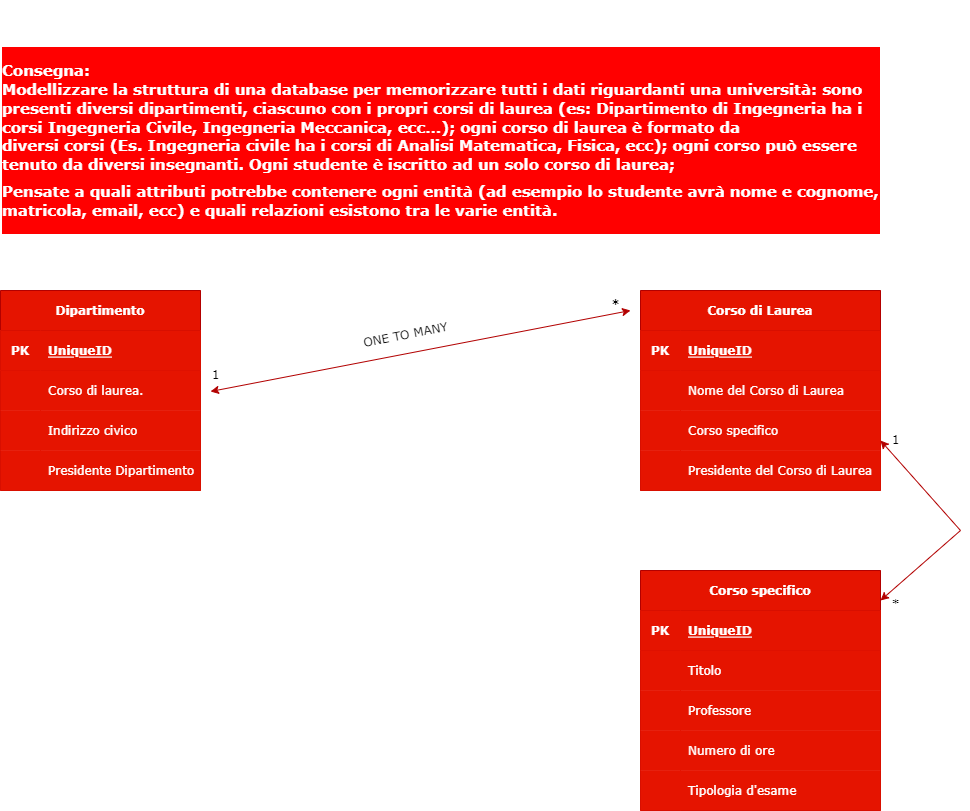

The diagram above was exported from draw.io. Its source (the exported page's mxGraphModel, read from the mxfile embedded in the PNG):
<mxGraphModel dx="1038" dy="2909" grid="1" gridSize="10" guides="1" tooltips="1" connect="1" arrows="1" fold="1" page="1" pageScale="1" pageWidth="827" pageHeight="1169" math="0" shadow="0">
  <root>
    <mxCell id="0" />
    <mxCell id="1" parent="0" />
    <mxCell id="9gMQmqd49D4G5LUT427T-1" value="&lt;h3&gt;&lt;font face=&quot;Verdana&quot;&gt;&lt;b style=&quot;box-sizing: inherit; font-size: 15px; font-variant-ligatures: common-ligatures;&quot; data-stringify-type=&quot;bold&quot;&gt;Consegna:&lt;br&gt;&lt;/b&gt;&lt;span style=&quot;font-size: 15px; font-variant-ligatures: common-ligatures;&quot;&gt;Modellizzare la struttura di una database per memorizzare tutti i dati riguardanti una università: sono presenti diversi&amp;nbsp;&lt;/span&gt;&lt;b style=&quot;box-sizing: inherit; font-size: 15px; font-variant-ligatures: common-ligatures;&quot; data-stringify-type=&quot;bold&quot;&gt;dipartimenti&lt;/b&gt;&lt;span style=&quot;font-size: 15px; font-variant-ligatures: common-ligatures;&quot;&gt;, ciascuno con i propri&amp;nbsp;&lt;/span&gt;&lt;b style=&quot;box-sizing: inherit; font-size: 15px; font-variant-ligatures: common-ligatures;&quot; data-stringify-type=&quot;bold&quot;&gt;corsi di laurea&lt;/b&gt;&lt;span style=&quot;font-size: 15px; font-variant-ligatures: common-ligatures;&quot;&gt;&amp;nbsp;(es: Dipartimento di Ingegneria ha i corsi Ingegneria Civile, Ingegneria Meccanica, ecc…); ogni corso di laurea è formato da diversi&amp;nbsp;&lt;/span&gt;&lt;b style=&quot;box-sizing: inherit; font-size: 15px; font-variant-ligatures: common-ligatures;&quot; data-stringify-type=&quot;bold&quot;&gt;corsi&lt;/b&gt;&lt;span style=&quot;font-size: 15px; font-variant-ligatures: common-ligatures;&quot;&gt;&amp;nbsp;(Es. Ingegneria civile ha i corsi di Analisi Matematica, Fisica, ecc); ogni corso può essere tenuto da diversi&amp;nbsp;&lt;/span&gt;&lt;b style=&quot;box-sizing: inherit; font-size: 15px; font-variant-ligatures: common-ligatures;&quot; data-stringify-type=&quot;bold&quot;&gt;insegnanti&lt;/b&gt;&lt;span style=&quot;font-size: 15px; font-variant-ligatures: common-ligatures;&quot;&gt;. Ogni&amp;nbsp;&lt;/span&gt;&lt;b style=&quot;box-sizing: inherit; font-size: 15px; font-variant-ligatures: common-ligatures;&quot; data-stringify-type=&quot;bold&quot;&gt;studente&lt;/b&gt;&lt;span style=&quot;font-size: 15px; font-variant-ligatures: common-ligatures;&quot;&gt;&amp;nbsp;è iscritto ad un solo corso di laurea;&lt;/span&gt;&lt;/font&gt;&lt;span style=&quot;box-sizing: inherit; display: block; height: 8px; font-size: 15px; font-variant-ligatures: common-ligatures;&quot; data-stringify-type=&quot;paragraph-break&quot; class=&quot;c-mrkdwn__br&quot;&gt;&lt;/span&gt;&lt;span style=&quot;font-size: 15px; font-variant-ligatures: common-ligatures;&quot;&gt;&lt;font face=&quot;Verdana&quot;&gt;Pensate a quali attributi potrebbe contenere ogni entità (ad esempio lo studente avrà nome e cognome, matricola, email, ecc) e quali relazioni esistono tra le varie entità.&lt;/font&gt;&lt;/span&gt;&lt;/h3&gt;" style="text;html=1;align=left;verticalAlign=middle;whiteSpace=wrap;rounded=0;color=black; background-color:white;labelBorderColor=none;labelBackgroundColor=#FF0000;fontColor=#FFFFFF;" parent="1" vertex="1">
      <mxGeometry x="40" y="-1250" width="880" height="280" as="geometry" />
    </mxCell>
    <mxCell id="M_iuL0CGEzrtPP66wM22-26" value="Dipartimento" style="shape=table;startSize=40;container=1;collapsible=1;childLayout=tableLayout;fixedRows=1;rowLines=0;fontStyle=1;align=center;resizeLast=1;labelBackgroundColor=none;labelBorderColor=none;fontFamily=Verdana;fillColor=#e51400;strokeColor=#B20000;fontColor=#ffffff;" vertex="1" parent="1">
      <mxGeometry x="40" y="-960" width="200" height="200" as="geometry" />
    </mxCell>
    <mxCell id="M_iuL0CGEzrtPP66wM22-27" value="" style="shape=tableRow;horizontal=0;startSize=0;swimlaneHead=0;swimlaneBody=0;fillColor=#e51400;collapsible=0;dropTarget=0;points=[[0,0.5],[1,0.5]];portConstraint=eastwest;top=0;left=0;right=0;bottom=1;labelBackgroundColor=none;labelBorderColor=none;fontFamily=Verdana;strokeColor=#B20000;fontColor=#ffffff;" vertex="1" parent="M_iuL0CGEzrtPP66wM22-26">
      <mxGeometry y="40" width="200" height="40" as="geometry" />
    </mxCell>
    <mxCell id="M_iuL0CGEzrtPP66wM22-28" value="PK" style="shape=partialRectangle;connectable=0;fillColor=#e51400;top=0;left=0;bottom=0;right=0;fontStyle=1;overflow=hidden;labelBackgroundColor=none;labelBorderColor=none;fontFamily=Verdana;strokeColor=#B20000;fontColor=#ffffff;" vertex="1" parent="M_iuL0CGEzrtPP66wM22-27">
      <mxGeometry width="40" height="40" as="geometry">
        <mxRectangle width="40" height="40" as="alternateBounds" />
      </mxGeometry>
    </mxCell>
    <mxCell id="M_iuL0CGEzrtPP66wM22-29" value="UniqueID" style="shape=partialRectangle;connectable=0;fillColor=#e51400;top=0;left=0;bottom=0;right=0;align=left;spacingLeft=6;fontStyle=5;overflow=hidden;labelBackgroundColor=none;labelBorderColor=none;fontFamily=Verdana;strokeColor=#B20000;fontColor=#ffffff;" vertex="1" parent="M_iuL0CGEzrtPP66wM22-27">
      <mxGeometry x="40" width="160" height="40" as="geometry">
        <mxRectangle width="160" height="40" as="alternateBounds" />
      </mxGeometry>
    </mxCell>
    <mxCell id="M_iuL0CGEzrtPP66wM22-30" value="" style="shape=tableRow;horizontal=0;startSize=0;swimlaneHead=0;swimlaneBody=0;fillColor=#e51400;collapsible=0;dropTarget=0;points=[[0,0.5],[1,0.5]];portConstraint=eastwest;top=0;left=0;right=0;bottom=0;labelBackgroundColor=none;labelBorderColor=none;fontFamily=Verdana;strokeColor=#B20000;fontColor=#ffffff;" vertex="1" parent="M_iuL0CGEzrtPP66wM22-26">
      <mxGeometry y="80" width="200" height="40" as="geometry" />
    </mxCell>
    <mxCell id="M_iuL0CGEzrtPP66wM22-31" value="" style="shape=partialRectangle;connectable=0;fillColor=#e51400;top=0;left=0;bottom=0;right=0;editable=1;overflow=hidden;labelBackgroundColor=none;labelBorderColor=none;fontFamily=Verdana;strokeColor=#B20000;fontColor=#ffffff;" vertex="1" parent="M_iuL0CGEzrtPP66wM22-30">
      <mxGeometry width="40" height="40" as="geometry">
        <mxRectangle width="40" height="40" as="alternateBounds" />
      </mxGeometry>
    </mxCell>
    <mxCell id="M_iuL0CGEzrtPP66wM22-32" value="Corso di laurea." style="shape=partialRectangle;connectable=0;fillColor=#e51400;top=0;left=0;bottom=0;right=0;align=left;spacingLeft=6;overflow=hidden;labelBackgroundColor=none;labelBorderColor=none;fontFamily=Verdana;strokeColor=#B20000;fontColor=#ffffff;" vertex="1" parent="M_iuL0CGEzrtPP66wM22-30">
      <mxGeometry x="40" width="160" height="40" as="geometry">
        <mxRectangle width="160" height="40" as="alternateBounds" />
      </mxGeometry>
    </mxCell>
    <mxCell id="M_iuL0CGEzrtPP66wM22-33" value="" style="shape=tableRow;horizontal=0;startSize=0;swimlaneHead=0;swimlaneBody=0;fillColor=#e51400;collapsible=0;dropTarget=0;points=[[0,0.5],[1,0.5]];portConstraint=eastwest;top=0;left=0;right=0;bottom=0;labelBackgroundColor=none;labelBorderColor=none;fontFamily=Verdana;strokeColor=#B20000;fontColor=#ffffff;" vertex="1" parent="M_iuL0CGEzrtPP66wM22-26">
      <mxGeometry y="120" width="200" height="40" as="geometry" />
    </mxCell>
    <mxCell id="M_iuL0CGEzrtPP66wM22-34" value="" style="shape=partialRectangle;connectable=0;fillColor=#e51400;top=0;left=0;bottom=0;right=0;editable=1;overflow=hidden;labelBackgroundColor=none;labelBorderColor=none;fontFamily=Verdana;strokeColor=#B20000;fontColor=#ffffff;" vertex="1" parent="M_iuL0CGEzrtPP66wM22-33">
      <mxGeometry width="40" height="40" as="geometry">
        <mxRectangle width="40" height="40" as="alternateBounds" />
      </mxGeometry>
    </mxCell>
    <mxCell id="M_iuL0CGEzrtPP66wM22-35" value="Indirizzo civico" style="shape=partialRectangle;connectable=0;fillColor=#e51400;top=0;left=0;bottom=0;right=0;align=left;spacingLeft=6;overflow=hidden;labelBackgroundColor=none;labelBorderColor=none;fontFamily=Verdana;strokeColor=#B20000;fontColor=#ffffff;" vertex="1" parent="M_iuL0CGEzrtPP66wM22-33">
      <mxGeometry x="40" width="160" height="40" as="geometry">
        <mxRectangle width="160" height="40" as="alternateBounds" />
      </mxGeometry>
    </mxCell>
    <mxCell id="M_iuL0CGEzrtPP66wM22-36" value="" style="shape=tableRow;horizontal=0;startSize=0;swimlaneHead=0;swimlaneBody=0;fillColor=#e51400;collapsible=0;dropTarget=0;points=[[0,0.5],[1,0.5]];portConstraint=eastwest;top=0;left=0;right=0;bottom=0;labelBackgroundColor=none;labelBorderColor=none;fontFamily=Verdana;strokeColor=#B20000;fontColor=#ffffff;" vertex="1" parent="M_iuL0CGEzrtPP66wM22-26">
      <mxGeometry y="160" width="200" height="40" as="geometry" />
    </mxCell>
    <mxCell id="M_iuL0CGEzrtPP66wM22-37" value="" style="shape=partialRectangle;connectable=0;fillColor=#e51400;top=0;left=0;bottom=0;right=0;editable=1;overflow=hidden;labelBackgroundColor=none;labelBorderColor=none;fontFamily=Verdana;strokeColor=#B20000;fontColor=#ffffff;" vertex="1" parent="M_iuL0CGEzrtPP66wM22-36">
      <mxGeometry width="40" height="40" as="geometry">
        <mxRectangle width="40" height="40" as="alternateBounds" />
      </mxGeometry>
    </mxCell>
    <mxCell id="M_iuL0CGEzrtPP66wM22-38" value="Presidente Dipartimento" style="shape=partialRectangle;connectable=0;fillColor=#e51400;top=0;left=0;bottom=0;right=0;align=left;spacingLeft=6;overflow=hidden;labelBackgroundColor=none;labelBorderColor=none;fontFamily=Verdana;strokeColor=#B20000;fontColor=#ffffff;" vertex="1" parent="M_iuL0CGEzrtPP66wM22-36">
      <mxGeometry x="40" width="160" height="40" as="geometry">
        <mxRectangle width="160" height="40" as="alternateBounds" />
      </mxGeometry>
    </mxCell>
    <mxCell id="M_iuL0CGEzrtPP66wM22-39" value="Corso di Laurea" style="shape=table;startSize=40;container=1;collapsible=1;childLayout=tableLayout;fixedRows=1;rowLines=0;fontStyle=1;align=center;resizeLast=1;labelBackgroundColor=none;labelBorderColor=none;fontFamily=Verdana;fillColor=#e51400;strokeColor=#B20000;fontColor=#ffffff;" vertex="1" parent="1">
      <mxGeometry x="680" y="-960" width="240" height="200" as="geometry" />
    </mxCell>
    <mxCell id="M_iuL0CGEzrtPP66wM22-40" value="" style="shape=tableRow;horizontal=0;startSize=0;swimlaneHead=0;swimlaneBody=0;fillColor=#e51400;collapsible=0;dropTarget=0;points=[[0,0.5],[1,0.5]];portConstraint=eastwest;top=0;left=0;right=0;bottom=1;labelBackgroundColor=none;labelBorderColor=none;fontFamily=Verdana;strokeColor=#B20000;fontColor=#ffffff;" vertex="1" parent="M_iuL0CGEzrtPP66wM22-39">
      <mxGeometry y="40" width="240" height="40" as="geometry" />
    </mxCell>
    <mxCell id="M_iuL0CGEzrtPP66wM22-41" value="PK" style="shape=partialRectangle;connectable=0;fillColor=#e51400;top=0;left=0;bottom=0;right=0;fontStyle=1;overflow=hidden;labelBackgroundColor=none;labelBorderColor=none;fontFamily=Verdana;strokeColor=#B20000;fontColor=#ffffff;" vertex="1" parent="M_iuL0CGEzrtPP66wM22-40">
      <mxGeometry width="40" height="40" as="geometry">
        <mxRectangle width="40" height="40" as="alternateBounds" />
      </mxGeometry>
    </mxCell>
    <mxCell id="M_iuL0CGEzrtPP66wM22-42" value="UniqueID" style="shape=partialRectangle;connectable=0;fillColor=#e51400;top=0;left=0;bottom=0;right=0;align=left;spacingLeft=6;fontStyle=5;overflow=hidden;labelBackgroundColor=none;labelBorderColor=none;fontFamily=Verdana;strokeColor=#B20000;fontColor=#ffffff;" vertex="1" parent="M_iuL0CGEzrtPP66wM22-40">
      <mxGeometry x="40" width="200" height="40" as="geometry">
        <mxRectangle width="200" height="40" as="alternateBounds" />
      </mxGeometry>
    </mxCell>
    <mxCell id="M_iuL0CGEzrtPP66wM22-76" value="" style="shape=tableRow;horizontal=0;startSize=0;swimlaneHead=0;swimlaneBody=0;fillColor=#e51400;collapsible=0;dropTarget=0;points=[[0,0.5],[1,0.5]];portConstraint=eastwest;top=0;left=0;right=0;bottom=0;labelBackgroundColor=none;labelBorderColor=none;fontFamily=Verdana;strokeColor=#B20000;fontColor=#ffffff;" vertex="1" parent="M_iuL0CGEzrtPP66wM22-39">
      <mxGeometry y="80" width="240" height="40" as="geometry" />
    </mxCell>
    <mxCell id="M_iuL0CGEzrtPP66wM22-77" value="" style="shape=partialRectangle;connectable=0;fillColor=#e51400;top=0;left=0;bottom=0;right=0;editable=1;overflow=hidden;labelBackgroundColor=none;labelBorderColor=none;fontFamily=Verdana;strokeColor=#B20000;fontColor=#ffffff;" vertex="1" parent="M_iuL0CGEzrtPP66wM22-76">
      <mxGeometry width="40" height="40" as="geometry">
        <mxRectangle width="40" height="40" as="alternateBounds" />
      </mxGeometry>
    </mxCell>
    <mxCell id="M_iuL0CGEzrtPP66wM22-78" value="Nome del Corso di Laurea" style="shape=partialRectangle;connectable=0;fillColor=#e51400;top=0;left=0;bottom=0;right=0;align=left;spacingLeft=6;overflow=hidden;labelBackgroundColor=none;labelBorderColor=none;fontFamily=Verdana;strokeColor=#B20000;fontColor=#ffffff;" vertex="1" parent="M_iuL0CGEzrtPP66wM22-76">
      <mxGeometry x="40" width="200" height="40" as="geometry">
        <mxRectangle width="200" height="40" as="alternateBounds" />
      </mxGeometry>
    </mxCell>
    <mxCell id="M_iuL0CGEzrtPP66wM22-43" value="" style="shape=tableRow;horizontal=0;startSize=0;swimlaneHead=0;swimlaneBody=0;fillColor=#e51400;collapsible=0;dropTarget=0;points=[[0,0.5],[1,0.5]];portConstraint=eastwest;top=0;left=0;right=0;bottom=0;labelBackgroundColor=none;labelBorderColor=none;fontFamily=Verdana;strokeColor=#B20000;fontColor=#ffffff;" vertex="1" parent="M_iuL0CGEzrtPP66wM22-39">
      <mxGeometry y="120" width="240" height="40" as="geometry" />
    </mxCell>
    <mxCell id="M_iuL0CGEzrtPP66wM22-44" value="" style="shape=partialRectangle;connectable=0;fillColor=#e51400;top=0;left=0;bottom=0;right=0;editable=1;overflow=hidden;labelBackgroundColor=none;labelBorderColor=none;fontFamily=Verdana;strokeColor=#B20000;fontColor=#ffffff;" vertex="1" parent="M_iuL0CGEzrtPP66wM22-43">
      <mxGeometry width="40" height="40" as="geometry">
        <mxRectangle width="40" height="40" as="alternateBounds" />
      </mxGeometry>
    </mxCell>
    <mxCell id="M_iuL0CGEzrtPP66wM22-45" value="Corso specifico" style="shape=partialRectangle;connectable=0;fillColor=#e51400;top=0;left=0;bottom=0;right=0;align=left;spacingLeft=6;overflow=hidden;labelBackgroundColor=none;labelBorderColor=none;fontFamily=Verdana;strokeColor=#B20000;fontColor=#ffffff;" vertex="1" parent="M_iuL0CGEzrtPP66wM22-43">
      <mxGeometry x="40" width="200" height="40" as="geometry">
        <mxRectangle width="200" height="40" as="alternateBounds" />
      </mxGeometry>
    </mxCell>
    <mxCell id="M_iuL0CGEzrtPP66wM22-46" value="" style="shape=tableRow;horizontal=0;startSize=0;swimlaneHead=0;swimlaneBody=0;fillColor=#e51400;collapsible=0;dropTarget=0;points=[[0,0.5],[1,0.5]];portConstraint=eastwest;top=0;left=0;right=0;bottom=0;labelBackgroundColor=none;labelBorderColor=none;fontFamily=Verdana;strokeColor=#B20000;fontColor=#ffffff;" vertex="1" parent="M_iuL0CGEzrtPP66wM22-39">
      <mxGeometry y="160" width="240" height="40" as="geometry" />
    </mxCell>
    <mxCell id="M_iuL0CGEzrtPP66wM22-47" value="" style="shape=partialRectangle;connectable=0;fillColor=#e51400;top=0;left=0;bottom=0;right=0;editable=1;overflow=hidden;labelBackgroundColor=none;labelBorderColor=none;fontFamily=Verdana;strokeColor=#B20000;fontColor=#ffffff;" vertex="1" parent="M_iuL0CGEzrtPP66wM22-46">
      <mxGeometry width="40" height="40" as="geometry">
        <mxRectangle width="40" height="40" as="alternateBounds" />
      </mxGeometry>
    </mxCell>
    <mxCell id="M_iuL0CGEzrtPP66wM22-48" value="Presidente del Corso di Laurea" style="shape=partialRectangle;connectable=0;fillColor=#e51400;top=0;left=0;bottom=0;right=0;align=left;spacingLeft=6;overflow=hidden;labelBackgroundColor=none;labelBorderColor=none;fontFamily=Verdana;strokeColor=#B20000;fontColor=#ffffff;" vertex="1" parent="M_iuL0CGEzrtPP66wM22-46">
      <mxGeometry x="40" width="200" height="40" as="geometry">
        <mxRectangle width="200" height="40" as="alternateBounds" />
      </mxGeometry>
    </mxCell>
    <mxCell id="M_iuL0CGEzrtPP66wM22-52" value="" style="endArrow=classic;startArrow=classic;html=1;rounded=0;fontFamily=Verdana;fontColor=#000000;labelBackgroundColor=none;fillColor=#e51400;strokeColor=#B20000;" edge="1" parent="1">
      <mxGeometry width="50" height="50" relative="1" as="geometry">
        <mxPoint x="250" y="-859" as="sourcePoint" />
        <mxPoint x="670" y="-940" as="targetPoint" />
      </mxGeometry>
    </mxCell>
    <mxCell id="M_iuL0CGEzrtPP66wM22-53" value="&lt;b&gt;*&lt;/b&gt;" style="text;html=1;align=center;verticalAlign=middle;resizable=0;points=[];autosize=1;fontFamily=Verdana;labelBackgroundColor=none;" vertex="1" parent="1">
      <mxGeometry x="640" y="-960" width="30" height="30" as="geometry" />
    </mxCell>
    <mxCell id="M_iuL0CGEzrtPP66wM22-54" value="1" style="text;html=1;align=center;verticalAlign=middle;resizable=0;points=[];autosize=1;fontFamily=Verdana;labelBackgroundColor=none;" vertex="1" parent="1">
      <mxGeometry x="240" y="-890" width="30" height="30" as="geometry" />
    </mxCell>
    <mxCell id="M_iuL0CGEzrtPP66wM22-55" value="ONE TO MANY" style="text;html=1;align=center;verticalAlign=middle;resizable=0;points=[];autosize=1;fontFamily=Verdana;rotation=349;labelBackgroundColor=none;" vertex="1" parent="1">
      <mxGeometry x="390" y="-930" width="110" height="30" as="geometry" />
    </mxCell>
    <mxCell id="M_iuL0CGEzrtPP66wM22-57" value="Corso specifico" style="shape=table;startSize=40;container=1;collapsible=1;childLayout=tableLayout;fixedRows=1;rowLines=0;fontStyle=1;align=center;resizeLast=1;labelBackgroundColor=none;labelBorderColor=none;fontFamily=Verdana;fillColor=#e51400;strokeColor=#B20000;fontColor=#ffffff;" vertex="1" parent="1">
      <mxGeometry x="680" y="-680" width="240" height="240" as="geometry" />
    </mxCell>
    <mxCell id="M_iuL0CGEzrtPP66wM22-58" value="" style="shape=tableRow;horizontal=0;startSize=0;swimlaneHead=0;swimlaneBody=0;fillColor=#e51400;collapsible=0;dropTarget=0;points=[[0,0.5],[1,0.5]];portConstraint=eastwest;top=0;left=0;right=0;bottom=1;labelBackgroundColor=none;labelBorderColor=none;fontFamily=Verdana;strokeColor=#B20000;fontColor=#ffffff;" vertex="1" parent="M_iuL0CGEzrtPP66wM22-57">
      <mxGeometry y="40" width="240" height="40" as="geometry" />
    </mxCell>
    <mxCell id="M_iuL0CGEzrtPP66wM22-59" value="PK" style="shape=partialRectangle;connectable=0;fillColor=#e51400;top=0;left=0;bottom=0;right=0;fontStyle=1;overflow=hidden;labelBackgroundColor=none;labelBorderColor=none;fontFamily=Verdana;strokeColor=#B20000;fontColor=#ffffff;" vertex="1" parent="M_iuL0CGEzrtPP66wM22-58">
      <mxGeometry width="40" height="40" as="geometry">
        <mxRectangle width="40" height="40" as="alternateBounds" />
      </mxGeometry>
    </mxCell>
    <mxCell id="M_iuL0CGEzrtPP66wM22-60" value="UniqueID" style="shape=partialRectangle;connectable=0;fillColor=#e51400;top=0;left=0;bottom=0;right=0;align=left;spacingLeft=6;fontStyle=5;overflow=hidden;labelBackgroundColor=none;labelBorderColor=none;fontFamily=Verdana;strokeColor=#B20000;fontColor=#ffffff;" vertex="1" parent="M_iuL0CGEzrtPP66wM22-58">
      <mxGeometry x="40" width="200" height="40" as="geometry">
        <mxRectangle width="200" height="40" as="alternateBounds" />
      </mxGeometry>
    </mxCell>
    <mxCell id="M_iuL0CGEzrtPP66wM22-61" value="" style="shape=tableRow;horizontal=0;startSize=0;swimlaneHead=0;swimlaneBody=0;fillColor=#e51400;collapsible=0;dropTarget=0;points=[[0,0.5],[1,0.5]];portConstraint=eastwest;top=0;left=0;right=0;bottom=0;labelBackgroundColor=none;labelBorderColor=none;fontFamily=Verdana;strokeColor=#B20000;fontColor=#ffffff;" vertex="1" parent="M_iuL0CGEzrtPP66wM22-57">
      <mxGeometry y="80" width="240" height="40" as="geometry" />
    </mxCell>
    <mxCell id="M_iuL0CGEzrtPP66wM22-62" value="" style="shape=partialRectangle;connectable=0;fillColor=#e51400;top=0;left=0;bottom=0;right=0;editable=1;overflow=hidden;labelBackgroundColor=none;labelBorderColor=none;fontFamily=Verdana;strokeColor=#B20000;fontColor=#ffffff;" vertex="1" parent="M_iuL0CGEzrtPP66wM22-61">
      <mxGeometry width="40" height="40" as="geometry">
        <mxRectangle width="40" height="40" as="alternateBounds" />
      </mxGeometry>
    </mxCell>
    <mxCell id="M_iuL0CGEzrtPP66wM22-63" value="Titolo" style="shape=partialRectangle;connectable=0;fillColor=#e51400;top=0;left=0;bottom=0;right=0;align=left;spacingLeft=6;overflow=hidden;labelBackgroundColor=none;labelBorderColor=none;fontFamily=Verdana;strokeColor=#B20000;fontColor=#ffffff;" vertex="1" parent="M_iuL0CGEzrtPP66wM22-61">
      <mxGeometry x="40" width="200" height="40" as="geometry">
        <mxRectangle width="200" height="40" as="alternateBounds" />
      </mxGeometry>
    </mxCell>
    <mxCell id="M_iuL0CGEzrtPP66wM22-86" value="" style="shape=tableRow;horizontal=0;startSize=0;swimlaneHead=0;swimlaneBody=0;fillColor=#e51400;collapsible=0;dropTarget=0;points=[[0,0.5],[1,0.5]];portConstraint=eastwest;top=0;left=0;right=0;bottom=0;labelBackgroundColor=none;labelBorderColor=none;fontFamily=Verdana;strokeColor=#B20000;fontColor=#ffffff;" vertex="1" parent="M_iuL0CGEzrtPP66wM22-57">
      <mxGeometry y="120" width="240" height="40" as="geometry" />
    </mxCell>
    <mxCell id="M_iuL0CGEzrtPP66wM22-87" value="" style="shape=partialRectangle;connectable=0;fillColor=#e51400;top=0;left=0;bottom=0;right=0;editable=1;overflow=hidden;labelBackgroundColor=none;labelBorderColor=none;fontFamily=Verdana;strokeColor=#B20000;fontColor=#ffffff;" vertex="1" parent="M_iuL0CGEzrtPP66wM22-86">
      <mxGeometry width="40" height="40" as="geometry">
        <mxRectangle width="40" height="40" as="alternateBounds" />
      </mxGeometry>
    </mxCell>
    <mxCell id="M_iuL0CGEzrtPP66wM22-88" value="Professore" style="shape=partialRectangle;connectable=0;fillColor=#e51400;top=0;left=0;bottom=0;right=0;align=left;spacingLeft=6;overflow=hidden;labelBackgroundColor=none;labelBorderColor=none;fontFamily=Verdana;strokeColor=#B20000;fontColor=#ffffff;" vertex="1" parent="M_iuL0CGEzrtPP66wM22-86">
      <mxGeometry x="40" width="200" height="40" as="geometry">
        <mxRectangle width="200" height="40" as="alternateBounds" />
      </mxGeometry>
    </mxCell>
    <mxCell id="M_iuL0CGEzrtPP66wM22-73" value="" style="shape=tableRow;horizontal=0;startSize=0;swimlaneHead=0;swimlaneBody=0;fillColor=#e51400;collapsible=0;dropTarget=0;points=[[0,0.5],[1,0.5]];portConstraint=eastwest;top=0;left=0;right=0;bottom=0;labelBackgroundColor=none;labelBorderColor=none;fontFamily=Verdana;strokeColor=#B20000;fontColor=#ffffff;" vertex="1" parent="M_iuL0CGEzrtPP66wM22-57">
      <mxGeometry y="160" width="240" height="40" as="geometry" />
    </mxCell>
    <mxCell id="M_iuL0CGEzrtPP66wM22-74" value="" style="shape=partialRectangle;connectable=0;fillColor=#e51400;top=0;left=0;bottom=0;right=0;editable=1;overflow=hidden;labelBackgroundColor=none;labelBorderColor=none;fontFamily=Verdana;strokeColor=#B20000;fontColor=#ffffff;" vertex="1" parent="M_iuL0CGEzrtPP66wM22-73">
      <mxGeometry width="40" height="40" as="geometry">
        <mxRectangle width="40" height="40" as="alternateBounds" />
      </mxGeometry>
    </mxCell>
    <mxCell id="M_iuL0CGEzrtPP66wM22-75" value="Numero di ore" style="shape=partialRectangle;connectable=0;fillColor=#e51400;top=0;left=0;bottom=0;right=0;align=left;spacingLeft=6;overflow=hidden;labelBackgroundColor=none;labelBorderColor=none;fontFamily=Verdana;strokeColor=#B20000;fontColor=#ffffff;" vertex="1" parent="M_iuL0CGEzrtPP66wM22-73">
      <mxGeometry x="40" width="200" height="40" as="geometry">
        <mxRectangle width="200" height="40" as="alternateBounds" />
      </mxGeometry>
    </mxCell>
    <mxCell id="M_iuL0CGEzrtPP66wM22-67" value="" style="shape=tableRow;horizontal=0;startSize=0;swimlaneHead=0;swimlaneBody=0;fillColor=#e51400;collapsible=0;dropTarget=0;points=[[0,0.5],[1,0.5]];portConstraint=eastwest;top=0;left=0;right=0;bottom=0;labelBackgroundColor=none;labelBorderColor=none;fontFamily=Verdana;strokeColor=#B20000;fontColor=#ffffff;" vertex="1" parent="M_iuL0CGEzrtPP66wM22-57">
      <mxGeometry y="200" width="240" height="40" as="geometry" />
    </mxCell>
    <mxCell id="M_iuL0CGEzrtPP66wM22-68" value="" style="shape=partialRectangle;connectable=0;fillColor=#e51400;top=0;left=0;bottom=0;right=0;editable=1;overflow=hidden;labelBackgroundColor=none;labelBorderColor=none;fontFamily=Verdana;strokeColor=#B20000;fontColor=#ffffff;" vertex="1" parent="M_iuL0CGEzrtPP66wM22-67">
      <mxGeometry width="40" height="40" as="geometry">
        <mxRectangle width="40" height="40" as="alternateBounds" />
      </mxGeometry>
    </mxCell>
    <mxCell id="M_iuL0CGEzrtPP66wM22-69" value="Tipologia d'esame" style="shape=partialRectangle;connectable=0;fillColor=#e51400;top=0;left=0;bottom=0;right=0;align=left;spacingLeft=6;overflow=hidden;labelBackgroundColor=none;labelBorderColor=none;fontFamily=Verdana;strokeColor=#B20000;fontColor=#ffffff;" vertex="1" parent="M_iuL0CGEzrtPP66wM22-67">
      <mxGeometry x="40" width="200" height="40" as="geometry">
        <mxRectangle width="200" height="40" as="alternateBounds" />
      </mxGeometry>
    </mxCell>
    <mxCell id="M_iuL0CGEzrtPP66wM22-83" value="" style="endArrow=classic;startArrow=classic;html=1;rounded=0;fontFamily=Verdana;fontColor=#000000;labelBackgroundColor=none;fillColor=#e51400;strokeColor=#B20000;" edge="1" parent="1">
      <mxGeometry width="50" height="50" relative="1" as="geometry">
        <mxPoint x="920" y="-650" as="sourcePoint" />
        <mxPoint x="920" y="-810" as="targetPoint" />
        <Array as="points">
          <mxPoint x="1000" y="-720" />
        </Array>
      </mxGeometry>
    </mxCell>
    <mxCell id="M_iuL0CGEzrtPP66wM22-84" value="1" style="text;html=1;align=center;verticalAlign=middle;resizable=0;points=[];autosize=1;fontFamily=Verdana;labelBackgroundColor=none;" vertex="1" parent="1">
      <mxGeometry x="920" y="-825" width="30" height="30" as="geometry" />
    </mxCell>
    <mxCell id="M_iuL0CGEzrtPP66wM22-85" value="*" style="text;html=1;align=center;verticalAlign=middle;resizable=0;points=[];autosize=1;fontFamily=Verdana;labelBackgroundColor=none;" vertex="1" parent="1">
      <mxGeometry x="920" y="-660" width="30" height="30" as="geometry" />
    </mxCell>
  </root>
</mxGraphModel>